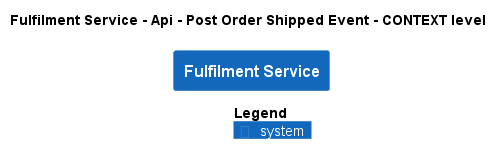

The diagram above was rendered by PlantUML. Its source (embedded in the PNG):
@startuml
!pragma layout smetana
!include ..\..\..\..\..\..\.c4s\C4_Context.puml

AddElementTag("state:new", $bgColor=green, $fontColor=#ffffff, $borderColor=green, $shadowing="False")
AddElementTag("state:changed", $bgColor=orange, $fontColor=#ffffff, $borderColor=orange, $shadowing="False")
AddElementTag("state:removed", $bgColor=red, $fontColor=#ffffff, $borderColor=red, $shadowing="False")

AddRelTag("state:new", $textColor=green, $lineColor=green)
AddRelTag("state:changed", $textColor=orange, $lineColor=orange)
AddRelTag("state:removed", $textColor=red, $lineColor=red)

SHOW_PERSON_PORTRAIT()
LAYOUT_TOP_DOWN()

skinparam linetype polyline

title Fulfilment Service - Api - Post Order Shipped Event - CONTEXT level

System(ECommercePlatform.SoftwareSystems.FulfilmentService, "Fulfilment Service", "")



SHOW_LEGEND()
@enduml